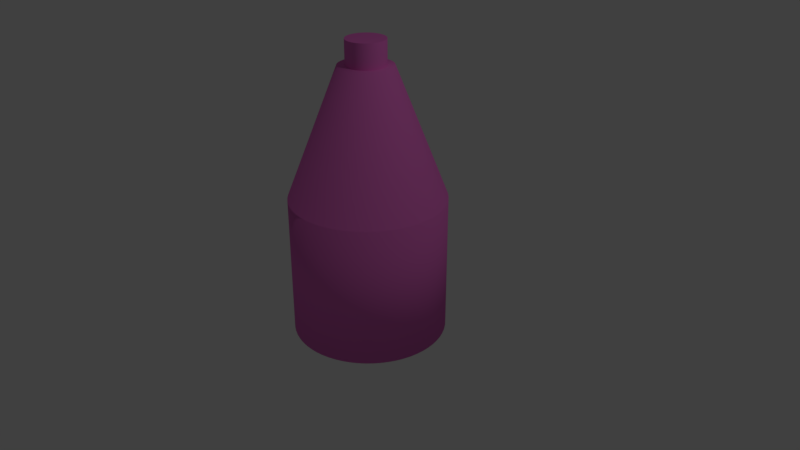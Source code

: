 # Source: bottle3.blend  (saved by Blender 2.78.0; exported with 4.5.12 LTS)
import bpy
from mathutils import Matrix  # noqa: F401  (used for matrix-valued properties, if any)

bpy.ops.wm.read_factory_settings(use_empty=True)
scene = bpy.context.scene
scene.name = 'Scene'

# ---- collections
col_collection_1 = bpy.data.collections.new('Collection 1'); scene.collection.children.link(col_collection_1)

# ---- materials (node trees are filled in below, after node groups)
mat_blue_001 = bpy.data.materials.new('Blue.001')
mat_blue_001.alpha_threshold = 0.0
mat_blue_001.use_transparent_shadow = False
mat_blue_001.diffuse_color = (0.8, 0.1665, 0.5886, 1.0)
mat_blue_001.roughness = 0.5

# ---- material node trees

# ---- world
world_world = bpy.data.worlds.new('World'); scene.world = world_world
world_world.color = (0.05088, 0.05088, 0.05088)
world_world.use_sun_shadow = False
world_world.sun_shadow_jitter_overblur = 0.0
world_world.cycles.sampling_method = 'MANUAL'

# ---- cameras
cam_camera = bpy.data.cameras.new('Camera')
cam_camera.clip_end = 100.0
cam_camera.lens = 35.0
cam_camera.sensor_width = 32.0
cam_camera.sensor_height = 18.0
cam_camera.ortho_scale = 7.314
cam_camera.dof.focus_distance = 0.0
cam_camera.dof.aperture_fstop = 128.0

# ---- lights
light_lamp = bpy.data.lights.new('Lamp', 'POINT')
light_lamp.transmission_factor = 0.0
light_lamp.cutoff_distance = 30.0
light_lamp.energy = 100.0
light_lamp.shadow_buffer_clip_start = 1.001
light_lamp.shadow_soft_size = 0.1
light_lamp.shadow_maximum_resolution = 0.006
light_lamp.use_absolute_resolution = True

# ---- meshes
me_cylinder = bpy.data.meshes.new('Cylinder')
me_cylinder.from_pydata([(0.0, 1.0, -1.0), (0.0, 1.0, 0.8205), (0.09802, 0.9952, -1.0), (0.09802, 0.9952, 0.8205), (0.1951, 0.9808, -1.0), (0.1951, 0.9808, 0.8205), (0.2903, 0.9569, -1.0), (0.2903, 0.9569, 0.8205), (0.3827, 0.9239, -1.0), (0.3827, 0.9239, 0.8205), (0.4714, 0.8819, -1.0), (0.4714, 0.8819, 0.8205), (0.5556, 0.8315, -1.0), (0.5556, 0.8315, 0.8205), (0.6344, 0.773, -1.0), (0.6344, 0.773, 0.8205), (0.7071, 0.7071, -1.0), (0.7071, 0.7071, 0.8205), (0.773, 0.6344, -1.0), (0.773, 0.6344, 0.8205), (0.8315, 0.5556, -1.0), (0.8315, 0.5556, 0.8205), (0.8819, 0.4714, -1.0), (0.8819, 0.4714, 0.8205), (0.9239, 0.3827, -1.0), (0.9239, 0.3827, 0.8205), (0.9569, 0.2903, -1.0), (0.9569, 0.2903, 0.8205), (0.9808, 0.1951, -1.0), (0.9808, 0.1951, 0.8205), (0.9952, 0.09802, -1.0), (0.9952, 0.09802, 0.8205), (1.0, -1.629e-07, -1.0), (1.0, -1.629e-07, 0.8205), (0.9952, -0.09802, -1.0), (0.9952, -0.09802, 0.8205), (0.9808, -0.1951, -1.0), (0.9808, -0.1951, 0.8205), (0.9569, -0.2903, -1.0), (0.9569, -0.2903, 0.8205), (0.9239, -0.3827, -1.0), (0.9239, -0.3827, 0.8205), (0.8819, -0.4714, -1.0), (0.8819, -0.4714, 0.8205), (0.8315, -0.5556, -1.0), (0.8315, -0.5556, 0.8205), (0.773, -0.6344, -1.0), (0.773, -0.6344, 0.8205), (0.7071, -0.7071, -1.0), (0.7071, -0.7071, 0.8205), (0.6344, -0.773, -1.0), (0.6344, -0.773, 0.8205), (0.5556, -0.8315, -1.0), (0.5556, -0.8315, 0.8205), (0.4714, -0.8819, -1.0), (0.4714, -0.8819, 0.8205), (0.3827, -0.9239, -1.0), (0.3827, -0.9239, 0.8205), (0.2903, -0.9569, -1.0), (0.2903, -0.9569, 0.8205), (0.1951, -0.9808, -1.0), (0.1951, -0.9808, 0.8205), (0.09802, -0.9952, -1.0), (0.09802, -0.9952, 0.8205), (-8.027e-07, -1.0, -1.0), (-8.027e-07, -1.0, 0.8205), (-0.09802, -0.9952, -1.0), (-0.09802, -0.9952, 0.8205), (-0.1951, -0.9808, -1.0), (-0.1951, -0.9808, 0.8205), (-0.2903, -0.9569, -1.0), (-0.2903, -0.9569, 0.8205), (-0.3827, -0.9239, -1.0), (-0.3827, -0.9239, 0.8205), (-0.4714, -0.8819, -1.0), (-0.4714, -0.8819, 0.8205), (-0.5556, -0.8315, -1.0), (-0.5556, -0.8315, 0.8205), (-0.6344, -0.773, -1.0), (-0.6344, -0.773, 0.8205), (-0.7071, -0.7071, -1.0), (-0.7071, -0.7071, 0.8205), (-0.773, -0.6344, -1.0), (-0.773, -0.6344, 0.8205), (-0.8315, -0.5556, -1.0), (-0.8315, -0.5556, 0.8205), (-0.8819, -0.4714, -1.0), (-0.8819, -0.4714, 0.8205), (-0.9239, -0.3827, -1.0), (-0.9239, -0.3827, 0.8205), (-0.9569, -0.2903, -1.0), (-0.9569, -0.2903, 0.8205), (-0.9808, -0.1951, -1.0), (-0.9808, -0.1951, 0.8205), (-0.9952, -0.09802, -1.0), (-0.9952, -0.09802, 0.8205), (-1.0, -4.649e-07, -1.0), (-1.0, -4.649e-07, 0.8205), (-0.9952, 0.09802, -1.0), (-0.9952, 0.09802, 0.8205), (-0.9808, 0.1951, -1.0), (-0.9808, 0.1951, 0.8205), (-0.9569, 0.2903, -1.0), (-0.9569, 0.2903, 0.8205), (-0.9239, 0.3827, -1.0), (-0.9239, 0.3827, 0.8205), (-0.8819, 0.4714, -1.0), (-0.8819, 0.4714, 0.8205), (-0.8315, 0.5556, -1.0), (-0.8315, 0.5556, 0.8205), (-0.773, 0.6344, -1.0), (-0.773, 0.6344, 0.8205), (-0.7071, 0.7071, -1.0), (-0.7071, 0.7071, 0.8205), (-0.6344, 0.773, -1.0), (-0.6344, 0.773, 0.8205), (-0.5556, 0.8315, -1.0), (-0.5556, 0.8315, 0.8205), (-0.4714, 0.8819, -1.0), (-0.4714, 0.8819, 0.8205), (-0.3827, 0.9239, -1.0), (-0.3827, 0.9239, 0.8205), (-0.2903, 0.9569, -1.0), (-0.2903, 0.9569, 0.8205), (-0.1951, 0.9808, -1.0), (-0.1951, 0.9808, 0.8205), (-0.09802, 0.9952, -1.0), (-0.09802, 0.9952, 0.8205), (0.0338, 0.3431, 2.489), (6.317e-07, 0.3448, 2.489), (0.06727, 0.3382, 2.489), (0.1001, 0.3299, 2.489), (0.1319, 0.3186, 2.489), (0.1625, 0.3041, 2.489), (0.1916, 0.2867, 2.489), (0.2187, 0.2665, 2.489), (0.2438, 0.2438, 2.489), (0.2665, 0.2187, 2.489), (0.2867, 0.1916, 2.489), (0.3041, 0.1625, 2.489), (0.3186, 0.1319, 2.489), (0.3299, 0.1001, 2.489), (0.3382, 0.06727, 2.489), (0.3431, 0.0338, 2.489), (0.3448, -1.629e-07, 2.489), (0.3431, -0.0338, 2.489), (0.3382, -0.06727, 2.489), (0.3299, -0.1001, 2.489), (0.3186, -0.1319, 2.489), (0.3041, -0.1625, 2.489), (0.2867, -0.1916, 2.489), (0.2665, -0.2187, 2.489), (0.2438, -0.2438, 2.489), (0.2187, -0.2665, 2.489), (0.1916, -0.2867, 2.489), (0.1625, -0.3041, 2.489), (0.1319, -0.3186, 2.489), (0.1001, -0.3299, 2.489), (0.06727, -0.3382, 2.489), (0.0338, -0.3431, 2.489), (-4.043e-07, -0.3448, 2.489), (-0.0338, -0.3431, 2.489), (-0.06727, -0.3382, 2.489), (-0.1001, -0.3299, 2.489), (-0.1319, -0.3186, 2.489), (-0.1625, -0.3041, 2.489), (-0.1916, -0.2867, 2.489), (-0.2187, -0.2665, 2.489), (-0.2438, -0.2438, 2.489), (-0.2665, -0.2187, 2.489), (-0.2867, -0.1916, 2.489), (-0.3041, -0.1625, 2.489), (-0.3186, -0.1319, 2.489), (-0.3299, -0.1001, 2.489), (-0.3382, -0.06727, 2.489), (-0.3431, -0.0338, 2.489), (-0.3448, -2.67e-07, 2.489), (-0.3431, 0.0338, 2.489), (-0.3382, 0.06727, 2.489), (-0.3299, 0.1001, 2.489), (-0.3186, 0.1319, 2.489), (-0.3041, 0.1625, 2.489), (-0.2867, 0.1916, 2.489), (-0.2665, 0.2187, 2.489), (-0.2438, 0.2438, 2.489), (-0.2187, 0.2665, 2.489), (-0.1916, 0.2867, 2.489), (-0.1625, 0.3041, 2.489), (-0.1319, 0.3185, 2.489), (-0.1001, 0.3299, 2.489), (-0.06727, 0.3382, 2.489), (-0.0338, 0.3431, 2.489), (0.09802, 0.9952, 0.8205), (0.0, 1.0, 0.8205), (0.1951, 0.9808, 0.8205), (0.2903, 0.9569, 0.8205), (0.3827, 0.9239, 0.8205), (0.4714, 0.8819, 0.8205), (0.5556, 0.8315, 0.8205), (0.6344, 0.773, 0.8205), (0.7071, 0.7071, 0.8205), (0.773, 0.6344, 0.8205), (0.8315, 0.5556, 0.8205), (0.8819, 0.4714, 0.8205), (0.9239, 0.3827, 0.8205), (0.9569, 0.2903, 0.8205), (0.9808, 0.1951, 0.8205), (0.9952, 0.09802, 0.8205), (1.0, -1.629e-07, 0.8205), (0.9952, -0.09802, 0.8205), (0.9808, -0.1951, 0.8205), (0.9569, -0.2903, 0.8205), (0.9239, -0.3827, 0.8205), (0.8819, -0.4714, 0.8205), (0.8315, -0.5556, 0.8205), (0.773, -0.6344, 0.8205), (0.7071, -0.7071, 0.8205), (0.6344, -0.773, 0.8205), (0.5556, -0.8315, 0.8205), (0.4714, -0.8819, 0.8205), (0.3827, -0.9239, 0.8205), (0.2903, -0.9569, 0.8205), (0.1951, -0.9808, 0.8205), (0.09802, -0.9952, 0.8205), (-8.027e-07, -1.0, 0.8205), (-0.09802, -0.9952, 0.8205), (-0.1951, -0.9808, 0.8205), (-0.2903, -0.9569, 0.8205), (-0.3827, -0.9239, 0.8205), (-0.4714, -0.8819, 0.8205), (-0.5556, -0.8315, 0.8205), (-0.6344, -0.773, 0.8205), (-0.7071, -0.7071, 0.8205), (-0.773, -0.6344, 0.8205), (-0.8315, -0.5556, 0.8205), (-0.8819, -0.4714, 0.8205), (-0.9239, -0.3827, 0.8205), (-0.9569, -0.2903, 0.8205), (-0.9808, -0.1951, 0.8205), (-0.9952, -0.09802, 0.8205), (-1.0, -4.649e-07, 0.8205), (-0.9952, 0.09802, 0.8205), (-0.9808, 0.1951, 0.8205), (-0.9569, 0.2903, 0.8205), (-0.9239, 0.3827, 0.8205), (-0.8819, 0.4714, 0.8205), (-0.8315, 0.5556, 0.8205), (-0.773, 0.6344, 0.8205), (-0.7071, 0.7071, 0.8205), (-0.6344, 0.773, 0.8205), (-0.5556, 0.8315, 0.8205), (-0.4714, 0.8819, 0.8205), (-0.3827, 0.9239, 0.8205), (-0.2903, 0.9569, 0.8205), (-0.1951, 0.9808, 0.8205), (-0.09802, 0.9952, 0.8205), (0.003462, 0.2516, 2.403), (0.003462, 0.2516, 2.803), (0.02797, 0.2504, 2.403), (0.02797, 0.2504, 2.803), (0.05223, 0.2468, 2.403), (0.05223, 0.2468, 2.803), (0.07603, 0.2408, 2.403), (0.07603, 0.2408, 2.803), (0.09913, 0.2325, 2.403), (0.09913, 0.2325, 2.803), (0.1213, 0.2221, 2.403), (0.1213, 0.2221, 2.803), (0.1424, 0.2094, 2.403), (0.1424, 0.2094, 2.803), (0.1621, 0.1948, 2.403), (0.1621, 0.1948, 2.803), (0.1802, 0.1784, 2.403), (0.1802, 0.1784, 2.803), (0.1967, 0.1602, 2.403), (0.1967, 0.1602, 2.803), (0.2113, 0.1405, 2.403), (0.2113, 0.1405, 2.803), (0.2239, 0.1194, 2.403), (0.2239, 0.1194, 2.803), (0.2344, 0.09725, 2.403), (0.2344, 0.09725, 2.803), (0.2427, 0.07415, 2.403), (0.2427, 0.07415, 2.803), (0.2487, 0.05035, 2.403), (0.2487, 0.05035, 2.803), (0.2523, 0.02608, 2.403), (0.2523, 0.02608, 2.803), (0.2535, 0.001575, 2.403), (0.2535, 0.001575, 2.803), (0.2523, -0.02293, 2.403), (0.2523, -0.02293, 2.803), (0.2487, -0.0472, 2.403), (0.2487, -0.0472, 2.803), (0.2427, -0.071, 2.403), (0.2427, -0.071, 2.803), (0.2344, -0.0941, 2.403), (0.2344, -0.0941, 2.803), (0.2239, -0.1163, 2.403), (0.2239, -0.1163, 2.803), (0.2113, -0.1373, 2.403), (0.2113, -0.1373, 2.803), (0.1967, -0.157, 2.403), (0.1967, -0.157, 2.803), (0.1802, -0.1752, 2.403), (0.1802, -0.1752, 2.803), (0.1621, -0.1917, 2.403), (0.1621, -0.1917, 2.803), (0.1424, -0.2063, 2.403), (0.1424, -0.2063, 2.803), (0.1213, -0.2189, 2.403), (0.1213, -0.2189, 2.803), (0.09913, -0.2294, 2.403), (0.09913, -0.2294, 2.803), (0.07603, -0.2377, 2.403), (0.07603, -0.2377, 2.803), (0.05223, -0.2436, 2.403), (0.05223, -0.2436, 2.803), (0.02797, -0.2472, 2.403), (0.02797, -0.2472, 2.803), (0.003462, -0.2484, 2.403), (0.003462, -0.2484, 2.803), (-0.02104, -0.2472, 2.403), (-0.02104, -0.2472, 2.803), (-0.04531, -0.2436, 2.403), (-0.04531, -0.2436, 2.803), (-0.06911, -0.2377, 2.403), (-0.06911, -0.2377, 2.803), (-0.09221, -0.2294, 2.403), (-0.09221, -0.2294, 2.803), (-0.1144, -0.2189, 2.403), (-0.1144, -0.2189, 2.803), (-0.1354, -0.2063, 2.403), (-0.1354, -0.2063, 2.803), (-0.1551, -0.1917, 2.403), (-0.1551, -0.1917, 2.803), (-0.1733, -0.1752, 2.403), (-0.1733, -0.1752, 2.803), (-0.1898, -0.157, 2.403), (-0.1898, -0.157, 2.803), (-0.2044, -0.1373, 2.403), (-0.2044, -0.1373, 2.803), (-0.217, -0.1163, 2.403), (-0.217, -0.1163, 2.803), (-0.2275, -0.0941, 2.403), (-0.2275, -0.0941, 2.803), (-0.2358, -0.071, 2.403), (-0.2358, -0.071, 2.803), (-0.2417, -0.0472, 2.403), (-0.2417, -0.0472, 2.803), (-0.2453, -0.02293, 2.403), (-0.2453, -0.02293, 2.803), (-0.2465, 0.001575, 2.403), (-0.2465, 0.001575, 2.803), (-0.2453, 0.02608, 2.403), (-0.2453, 0.02608, 2.803), (-0.2417, 0.05035, 2.403), (-0.2417, 0.05035, 2.803), (-0.2358, 0.07415, 2.403), (-0.2358, 0.07415, 2.803), (-0.2275, 0.09725, 2.403), (-0.2275, 0.09725, 2.803), (-0.217, 0.1194, 2.403), (-0.217, 0.1194, 2.803), (-0.2044, 0.1405, 2.403), (-0.2044, 0.1405, 2.803), (-0.1898, 0.1602, 2.403), (-0.1898, 0.1602, 2.803), (-0.1733, 0.1784, 2.403), (-0.1733, 0.1784, 2.803), (-0.1551, 0.1948, 2.403), (-0.1551, 0.1948, 2.803), (-0.1354, 0.2094, 2.403), (-0.1354, 0.2094, 2.803), (-0.1144, 0.2221, 2.403), (-0.1144, 0.2221, 2.803), (-0.09221, 0.2325, 2.403), (-0.09221, 0.2325, 2.803), (-0.06911, 0.2408, 2.403), (-0.06911, 0.2408, 2.803), (-0.04531, 0.2468, 2.403), (-0.04531, 0.2468, 2.803), (-0.02104, 0.2504, 2.403), (-0.02104, 0.2504, 2.803)], [], [(0, 1, 3, 2), (2, 3, 5, 4), (4, 5, 7, 6), (6, 7, 9, 8), (8, 9, 11, 10), (10, 11, 13, 12), (12, 13, 15, 14), (14, 15, 17, 16), (16, 17, 19, 18), (18, 19, 21, 20), (20, 21, 23, 22), (22, 23, 25, 24), (24, 25, 27, 26), (26, 27, 29, 28), (28, 29, 31, 30), (30, 31, 33, 32), (32, 33, 35, 34), (34, 35, 37, 36), (36, 37, 39, 38), (38, 39, 41, 40), (40, 41, 43, 42), (42, 43, 45, 44), (44, 45, 47, 46), (46, 47, 49, 48), (48, 49, 51, 50), (50, 51, 53, 52), (52, 53, 55, 54), (54, 55, 57, 56), (56, 57, 59, 58), (58, 59, 61, 60), (60, 61, 63, 62), (62, 63, 65, 64), (64, 65, 67, 66), (66, 67, 69, 68), (68, 69, 71, 70), (70, 71, 73, 72), (72, 73, 75, 74), (74, 75, 77, 76), (76, 77, 79, 78), (78, 79, 81, 80), (80, 81, 83, 82), (82, 83, 85, 84), (84, 85, 87, 86), (86, 87, 89, 88), (88, 89, 91, 90), (90, 91, 93, 92), (92, 93, 95, 94), (94, 95, 97, 96), (96, 97, 99, 98), (98, 99, 101, 100), (100, 101, 103, 102), (102, 103, 105, 104), (104, 105, 107, 106), (106, 107, 109, 108), (108, 109, 111, 110), (110, 111, 113, 112), (112, 113, 115, 114), (114, 115, 117, 116), (116, 117, 119, 118), (118, 119, 121, 120), (120, 121, 123, 122), (122, 123, 125, 124), (53, 51, 217, 218), (124, 125, 127, 126), (126, 127, 1, 0), (0, 2, 4, 6, 8, 10, 12, 14, 16, 18, 20, 22, 24, 26, 28, 30, 32, 34, 36, 38, 40, 42, 44, 46, 48, 50, 52, 54, 56, 58, 60, 62, 64, 66, 68, 70, 72, 74, 76, 78, 80, 82, 84, 86, 88, 90, 92, 94, 96, 98, 100, 102, 104, 106, 108, 110, 112, 114, 116, 118, 120, 122, 124, 126), (128, 129, 191, 190, 189, 188, 187, 186, 185, 184, 183, 182, 181, 180, 179, 178, 177, 176, 175, 174, 173, 172, 171, 170, 169, 168, 167, 166, 165, 164, 163, 162, 161, 160, 159, 158, 157, 156, 155, 154, 153, 152, 151, 150, 149, 148, 147, 146, 145, 144, 143, 142, 141, 140, 139, 138, 137, 136, 135, 134, 133, 132, 131, 130), (123, 121, 252, 253), (71, 69, 226, 227), (19, 17, 200, 201), (89, 87, 235, 236), (37, 35, 209, 210), (107, 105, 244, 245), (3, 1, 193, 192), (55, 53, 218, 219), (125, 123, 253, 254), (73, 71, 227, 228), (21, 19, 201, 202), (91, 89, 236, 237), (39, 37, 210, 211), (109, 107, 245, 246), (57, 55, 219, 220), (127, 125, 254, 255), (5, 3, 192, 194), (75, 73, 228, 229), (23, 21, 202, 203), (93, 91, 237, 238), (41, 39, 211, 212), (111, 109, 246, 247), (59, 57, 220, 221), (1, 127, 255, 193), (7, 5, 194, 195), (77, 75, 229, 230), (25, 23, 203, 204), (95, 93, 238, 239), (43, 41, 212, 213), (113, 111, 247, 248), (61, 59, 221, 222), (9, 7, 195, 196), (79, 77, 230, 231), (27, 25, 204, 205), (97, 95, 239, 240), (45, 43, 213, 214), (115, 113, 248, 249), (63, 61, 222, 223), (11, 9, 196, 197), (81, 79, 231, 232), (29, 27, 205, 206), (99, 97, 240, 241), (47, 45, 214, 215), (117, 115, 249, 250), (65, 63, 223, 224), (13, 11, 197, 198), (83, 81, 232, 233), (31, 29, 206, 207), (101, 99, 241, 242), (49, 47, 215, 216), (119, 117, 250, 251), (67, 65, 224, 225), (15, 13, 198, 199), (85, 83, 233, 234), (33, 31, 207, 208), (103, 101, 242, 243), (51, 49, 216, 217), (121, 119, 251, 252), (69, 67, 225, 226), (17, 15, 199, 200), (87, 85, 234, 235), (35, 33, 208, 209), (105, 103, 243, 244), (129, 128, 192, 193), (128, 130, 194, 192), (130, 131, 195, 194), (131, 132, 196, 195), (132, 133, 197, 196), (133, 134, 198, 197), (134, 135, 199, 198), (135, 136, 200, 199), (136, 137, 201, 200), (137, 138, 202, 201), (138, 139, 203, 202), (139, 140, 204, 203), (140, 141, 205, 204), (141, 142, 206, 205), (142, 143, 207, 206), (143, 144, 208, 207), (144, 145, 209, 208), (145, 146, 210, 209), (146, 147, 211, 210), (147, 148, 212, 211), (148, 149, 213, 212), (149, 150, 214, 213), (150, 151, 215, 214), (151, 152, 216, 215), (152, 153, 217, 216), (153, 154, 218, 217), (154, 155, 219, 218), (155, 156, 220, 219), (156, 157, 221, 220), (157, 158, 222, 221), (158, 159, 223, 222), (159, 160, 224, 223), (160, 161, 225, 224), (161, 162, 226, 225), (162, 163, 227, 226), (163, 164, 228, 227), (164, 165, 229, 228), (165, 166, 230, 229), (166, 167, 231, 230), (167, 168, 232, 231), (168, 169, 233, 232), (169, 170, 234, 233), (170, 171, 235, 234), (171, 172, 236, 235), (172, 173, 237, 236), (173, 174, 238, 237), (174, 175, 239, 238), (175, 176, 240, 239), (176, 177, 241, 240), (177, 178, 242, 241), (178, 179, 243, 242), (179, 180, 244, 243), (180, 181, 245, 244), (181, 182, 246, 245), (182, 183, 247, 246), (183, 184, 248, 247), (184, 185, 249, 248), (185, 186, 250, 249), (186, 187, 251, 250), (187, 188, 252, 251), (188, 189, 253, 252), (189, 190, 254, 253), (190, 191, 255, 254), (191, 129, 193, 255), (256, 257, 259, 258), (258, 259, 261, 260), (260, 261, 263, 262), (262, 263, 265, 264), (264, 265, 267, 266), (266, 267, 269, 268), (268, 269, 271, 270), (270, 271, 273, 272), (272, 273, 275, 274), (274, 275, 277, 276), (276, 277, 279, 278), (278, 279, 281, 280), (280, 281, 283, 282), (282, 283, 285, 284), (284, 285, 287, 286), (286, 287, 289, 288), (288, 289, 291, 290), (290, 291, 293, 292), (292, 293, 295, 294), (294, 295, 297, 296), (296, 297, 299, 298), (298, 299, 301, 300), (300, 301, 303, 302), (302, 303, 305, 304), (304, 305, 307, 306), (306, 307, 309, 308), (308, 309, 311, 310), (310, 311, 313, 312), (312, 313, 315, 314), (314, 315, 317, 316), (316, 317, 319, 318), (318, 319, 321, 320), (320, 321, 323, 322), (322, 323, 325, 324), (324, 325, 327, 326), (326, 327, 329, 328), (328, 329, 331, 330), (330, 331, 333, 332), (332, 333, 335, 334), (334, 335, 337, 336), (336, 337, 339, 338), (338, 339, 341, 340), (340, 341, 343, 342), (342, 343, 345, 344), (344, 345, 347, 346), (346, 347, 349, 348), (348, 349, 351, 350), (350, 351, 353, 352), (352, 353, 355, 354), (354, 355, 357, 356), (356, 357, 359, 358), (358, 359, 361, 360), (360, 361, 363, 362), (362, 363, 365, 364), (364, 365, 367, 366), (366, 367, 369, 368), (368, 369, 371, 370), (370, 371, 373, 372), (372, 373, 375, 374), (374, 375, 377, 376), (376, 377, 379, 378), (378, 379, 381, 380), (259, 257, 383, 381, 379, 377, 375, 373, 371, 369, 367, 365, 363, 361, 359, 357, 355, 353, 351, 349, 347, 345, 343, 341, 339, 337, 335, 333, 331, 329, 327, 325, 323, 321, 319, 317, 315, 313, 311, 309, 307, 305, 303, 301, 299, 297, 295, 293, 291, 289, 287, 285, 283, 281, 279, 277, 275, 273, 271, 269, 267, 265, 263, 261), (380, 381, 383, 382), (382, 383, 257, 256), (256, 258, 260, 262, 264, 266, 268, 270, 272, 274, 276, 278, 280, 282, 284, 286, 288, 290, 292, 294, 296, 298, 300, 302, 304, 306, 308, 310, 312, 314, 316, 318, 320, 322, 324, 326, 328, 330, 332, 334, 336, 338, 340, 342, 344, 346, 348, 350, 352, 354, 356, 358, 360, 362, 364, 366, 368, 370, 372, 374, 376, 378, 380, 382)])
me_cylinder.polygons.foreach_set('use_smooth', [1, 1, 1, 1, 1, 1, 1, 1, 1, 1, 1, 1, 1, 1, 1, 1, 1, 1, 1, 1, 1, 1, 1, 1, 1, 1, 1, 1, 1, 1, 1, 1, 1, 1, 1, 1, 1, 1, 1, 1, 1, 1, 1, 1, 1, 1, 1, 1, 1, 1, 1, 1, 1, 1, 1, 1, 1, 1, 1, 1, 1, 1, 1, 1, 1, 1, 1, 1, 1, 1, 1, 1, 1, 1, 1, 1, 1, 1, 1, 1, 1, 1, 1, 1, 1, 1, 1, 1, 1, 1, 1, 1, 1, 1, 1, 1, 1, 1, 1, 1, 1, 1, 1, 1, 1, 1, 1, 1, 1, 1, 1, 1, 1, 1, 1, 1, 1, 1, 1, 1, 1, 1, 1, 1, 1, 1, 1, 1, 1, 1, 1, 1, 1, 1, 1, 1, 1, 1, 1, 1, 1, 1, 1, 1, 1, 1, 1, 1, 1, 1, 1, 1, 1, 1, 1, 1, 1, 1, 1, 1, 1, 1, 1, 1, 1, 1, 1, 1, 1, 1, 1, 1, 1, 1, 1, 1, 1, 1, 1, 1, 1, 1, 1, 1, 1, 1, 1, 1, 1, 1, 1, 1, 1, 1, 0, 0, 0, 0, 0, 0, 0, 0, 0, 0, 0, 0, 0, 0, 0, 0, 0, 0, 0, 0, 0, 0, 0, 0, 0, 0, 0, 0, 0, 0, 0, 0, 0, 0, 0, 0, 0, 0, 0, 0, 0, 0, 0, 0, 0, 0, 0, 0, 0, 0, 0, 0, 0, 0, 0, 0, 0, 0, 0, 0, 0, 0, 0, 0, 0, 0])
me_cylinder.materials.append(mat_blue_001)
me_cylinder.use_remesh_preserve_volume = False
me_cylinder.use_remesh_preserve_attributes = False
me_cylinder.use_mirror_vertex_groups = False
me_cylinder.update()

# ---- objects
ob_cylinder = bpy.data.objects.new('Cylinder', me_cylinder)
ob_lamp = bpy.data.objects.new('Lamp', light_lamp)
ob_camera = bpy.data.objects.new('Camera', cam_camera)

# ---- transforms, parenting, visibility, modifiers, constraints
ob_cylinder.location = (0.0, 0.0, 0.0)
ob_cylinder.lineart.crease_threshold = 0.0
ob_lamp.location = (4.076, 1.005, 5.904)
ob_lamp.rotation_euler = (0.6503, 0.05522, 1.866)
ob_lamp.lock_rotations_4d = False
ob_lamp.empty_display_type = 'ARROWS'
ob_lamp.color = (0.0, 0.0, 0.0, 0.0)
ob_lamp.lineart.crease_threshold = 0.0
ob_camera.location = (7.481, -6.508, 5.344)
ob_camera.rotation_euler = (1.109, 0.0, 0.8149)
ob_camera.lock_rotations_4d = False
ob_camera.empty_display_type = 'ARROWS'
ob_camera.color = (0.0, 0.0, 0.0, 0.0)
ob_camera.display_type = 'WIRE'
ob_camera.lineart.crease_threshold = 0.0

# ---- collection membership
col_collection_1.objects.link(ob_cylinder)
col_collection_1.objects.link(ob_lamp)
col_collection_1.objects.link(ob_camera)

# ---- scene / render settings (as saved in the file)
scene.camera = ob_camera
scene.frame_start = 1; scene.frame_end = 250; scene.frame_set(1)
scene.render.engine = 'BLENDER_EEVEE_NEXT'
scene.render.resolution_percentage = 50
scene.render.dither_intensity = 0.0
scene.cycles.use_denoising = False
scene.cycles.samples = 128
scene.cycles.sampling_pattern = 'TABULATED_SOBOL'
scene.cycles.light_sampling_threshold = 0.0
scene.cycles.use_adaptive_sampling = False
scene.cycles.use_light_tree = False
scene.cycles.blur_glossy = 0.0
scene.cycles.sample_clamp_indirect = 0.0
scene.view_settings.view_transform = 'Standard'
bpy.context.view_layer.update()
